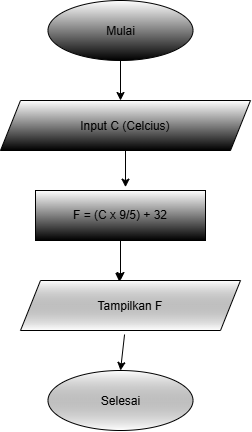

The diagram above was exported from draw.io. Its source (the exported page's mxGraphModel, read from the mxfile embedded in the PNG):
<mxGraphModel dx="766" dy="500" grid="1" gridSize="10" guides="1" tooltips="1" connect="1" arrows="1" fold="1" page="1" pageScale="1" pageWidth="850" pageHeight="1100" math="0" shadow="0">
  <root>
    <mxCell id="0" />
    <mxCell id="1" parent="0" />
    <mxCell id="sqkmY6c6sRGA2eThcnsN-3" parent="1" style="ellipse;whiteSpace=wrap;html=1;shapeInside=1;strokeColor=light-dark(#000000,#B5739D);gradientColor=light-dark(#000000,#B5739D);" value="Mulai" vertex="1">
      <mxGeometry height="60" width="145" x="317.5" y="40" as="geometry" />
    </mxCell>
    <mxCell id="sqkmY6c6sRGA2eThcnsN-8" parent="1" style="shape=parallelogram;perimeter=parallelogramPerimeter;whiteSpace=wrap;html=1;shapeInside=1;fixedSize=1;strokeColor=light-dark(#000000,#CDA2BE);gradientColor=light-dark(#000000,#B5739D);" value="Input C (Celcius)" vertex="1">
      <mxGeometry height="50" width="250" x="270" y="140" as="geometry" />
    </mxCell>
    <mxCell id="sqkmY6c6sRGA2eThcnsN-10" edge="1" parent="1" source="sqkmY6c6sRGA2eThcnsN-3" style="endArrow=classic;html=1;rounded=0;defaultLabelBackgroundColor=page;exitX=0.5;exitY=1;exitDx=0;exitDy=0;" value="">
      <mxGeometry height="50" relative="1" width="50" as="geometry">
        <mxPoint x="365" y="200" as="sourcePoint" />
        <mxPoint x="390" y="140" as="targetPoint" />
      </mxGeometry>
    </mxCell>
    <mxCell id="sqkmY6c6sRGA2eThcnsN-13" parent="1" style="rounded=0;whiteSpace=wrap;html=1;strokeColor=light-dark(#000000,#B5739D);gradientColor=light-dark(#000000,#B5739D);" value="F = (C x 9/5) + 32" vertex="1">
      <mxGeometry height="50" width="170" x="305" y="230" as="geometry" />
    </mxCell>
    <mxCell id="sqkmY6c6sRGA2eThcnsN-14" edge="1" parent="1" source="sqkmY6c6sRGA2eThcnsN-8" style="endArrow=classic;html=1;rounded=0;defaultLabelBackgroundColor=page;exitX=0.5;exitY=1;exitDx=0;exitDy=0;" value="">
      <mxGeometry height="50" relative="1" width="50" as="geometry">
        <mxPoint x="340" y="300" as="sourcePoint" />
        <mxPoint x="395" y="226.65" as="targetPoint" />
      </mxGeometry>
    </mxCell>
    <mxCell id="sqkmY6c6sRGA2eThcnsN-15" edge="1" parent="1" source="sqkmY6c6sRGA2eThcnsN-13" style="endArrow=classic;html=1;rounded=0;defaultLabelBackgroundColor=page;" value="">
      <mxGeometry height="50" relative="1" width="50" as="geometry">
        <mxPoint x="340" y="390" as="sourcePoint" />
        <mxPoint x="390" y="320" as="targetPoint" />
      </mxGeometry>
    </mxCell>
    <mxCell id="sqkmY6c6sRGA2eThcnsN-16" parent="1" style="shape=parallelogram;perimeter=parallelogramPerimeter;whiteSpace=wrap;html=1;shapeInside=1;fixedSize=1;strokeColor=light-dark(#000000,#CDA2BE);gradientColor=light-dark(transparent,#B5739D);" value="Tampilkan F" vertex="1">
      <mxGeometry height="50" width="220" x="290" y="320" as="geometry" />
    </mxCell>
    <mxCell id="uz7HPsuPagrIbYbXblHZ-3" edge="1" parent="1" source="sqkmY6c6sRGA2eThcnsN-16" style="edgeStyle=orthogonalEdgeStyle;rounded=0;orthogonalLoop=1;jettySize=auto;html=1;innerLoopWaypoints=1;exitX=0.5;exitY=0;exitDx=0;exitDy=0;entryX=0.449;entryY=0.021;entryDx=0;entryDy=0;entryPerimeter=0;defaultLabelBackgroundColor=page;" target="sqkmY6c6sRGA2eThcnsN-16">
      <mxGeometry relative="1" as="geometry" />
    </mxCell>
    <mxCell id="uz7HPsuPagrIbYbXblHZ-4" edge="1" parent="1" source="sqkmY6c6sRGA2eThcnsN-16" style="endArrow=classic;html=1;rounded=0;defaultLabelBackgroundColor=page;exitX=0.473;exitY=1.08;exitDx=0;exitDy=0;exitPerimeter=0;entryX=0.5;entryY=0;entryDx=0;entryDy=0;" target="sqkmY6c6sRGA2eThcnsN-18" value="">
      <mxGeometry height="50" relative="1" width="50" as="geometry">
        <mxPoint x="394" y="374" as="sourcePoint" />
        <mxPoint x="394.06" y="400" as="targetPoint" />
      </mxGeometry>
    </mxCell>
    <mxCell id="sqkmY6c6sRGA2eThcnsN-18" parent="1" style="ellipse;whiteSpace=wrap;html=1;shapeInside=1;strokeColor=light-dark(#000000,#B5739D);gradientColor=light-dark(transparent,#B5739D);" value="Selesai" vertex="1">
      <mxGeometry height="60" width="145" x="317.5" y="410" as="geometry" />
    </mxCell>
  </root>
</mxGraphModel>